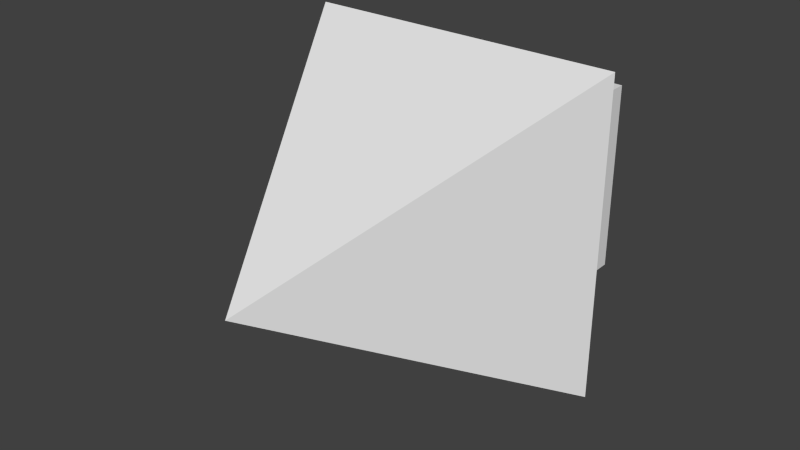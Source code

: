 # Source: Arrow.blend  (saved by Blender 2.70.0; exported with 4.5.12 LTS)
import bpy
from mathutils import Matrix  # noqa: F401  (used for matrix-valued properties, if any)

bpy.ops.wm.read_factory_settings(use_empty=True)
scene = bpy.context.scene
scene.name = 'Scene'

# ---- collections
col_collection_1 = bpy.data.collections.new('Collection 1'); scene.collection.children.link(col_collection_1)

# ---- world
world_world = bpy.data.worlds.new('World'); scene.world = world_world
world_world.color = (0.05088, 0.05088, 0.05088)
world_world.use_sun_shadow = False
world_world.sun_shadow_jitter_overblur = 0.0
world_world.cycles.sampling_method = 'MANUAL'
world_world.cycles.sample_map_resolution = 256

# ---- meshes
me_cube_001 = bpy.data.meshes.new('Cube.001')
me_cube_001.from_pydata([(0.0, -1.0, 0.0), (-1.0, 0.4557, -1.0), (1.0, 0.4557, -1.0), (-1.0, 0.1131, -1.0), (-1.0, 0.4557, 0.5), (-1.0, 0.4557, 1.0), (1.0, 0.4557, 1.0), (1.0, 0.1131, -1.0), (-0.5, 0.4557, -1.0), (-1.649, 0.0, 1.649), (-1.0, 0.4557, 0.0), (-1.649, 0.0, -1.649), (0.0, 0.4557, 1.0), (1.0, 0.4557, 0.0), (0.0, 0.4557, -1.0), (1.649, 0.0, 1.649), (1.0, 0.4557, -0.5), (1.649, 0.0, -1.649), (0.5, 0.4557, 1.0), (-1.0, 0.4557, -0.5), (-1.649, 0.0, 0.0), (0.0, 0.4557, 0.0), (1.649, 0.0, 0.0), (-1.0, 0.1131, 1.0), (0.0, 0.0, -1.649), (0.0, 0.0, 1.649), (-0.5, 0.4557, 1.0), (1.0, 0.4557, 0.5), (0.5, 0.4557, -1.0), (1.0, 0.1131, 1.0), (-1.649, 0.0, -0.8243), (-1.649, 0.0, 0.8243), (-1.0, 0.1131, 0.0), (0.0, 0.4557, -0.5), (0.0, 0.4557, 0.5), (-0.5, 0.4557, 0.0), (0.5, 0.4557, 0.0), (1.649, 0.0, -0.8243), (1.649, 0.0, 0.8243), (1.0, 0.1131, 0.0), (0.8243, 0.0, -1.649), (-0.8243, 0.0, -1.649), (0.0, 0.1131, -1.0), (-0.8243, 0.0, 1.649), (0.8243, 0.0, 1.649), (0.0, 0.1131, 1.0), (-1.0, 0.1131, -0.5), (0.5, 0.4557, -0.5), (0.5, 0.1131, -1.0), (-0.5, 0.1131, 1.0), (-1.0, 0.1131, 0.5), (-0.5, 0.4557, -0.5), (-0.5, 0.4557, 0.5), (0.5, 0.4557, 0.5), (1.0, 0.1131, -0.5), (1.0, 0.1131, 0.5), (-0.5, 0.1131, -1.0), (0.5, 0.1131, 1.0)], [], [(46, 19, 1, 3), (47, 16, 2, 28), (31, 50, 32, 20), (45, 12, 26, 49), (48, 28, 2, 7), (49, 26, 5, 23), (25, 45, 49, 43), (43, 49, 23, 9), (50, 4, 10, 32), (51, 33, 14, 8), (52, 34, 21, 35), (53, 27, 13, 36), (54, 37, 17, 7), (55, 38, 22, 39), (42, 14, 28, 48), (24, 42, 48, 40), (40, 48, 7, 17), (36, 13, 16, 47), (21, 36, 47, 33), (33, 47, 28, 14), (56, 8, 14, 42), (32, 10, 19, 46), (20, 32, 46, 30), (57, 18, 12, 45), (30, 46, 3, 11), (22, 0, 17, 37), (0, 20, 30, 11), (0, 9, 31, 20), (15, 0, 22, 38), (0, 24, 40, 17), (0, 11, 41, 24), (0, 25, 43, 9), (0, 15, 44, 25), (9, 23, 50, 31), (23, 5, 4, 50), (19, 51, 8, 1), (10, 35, 51, 19), (35, 21, 33, 51), (4, 52, 35, 10), (5, 26, 52, 4), (26, 12, 34, 52), (34, 53, 36, 21), (12, 18, 53, 34), (18, 6, 27, 53), (16, 54, 7, 2), (13, 39, 54, 16), (39, 22, 37, 54), (27, 55, 39, 13), (6, 29, 55, 27), (29, 15, 38, 55), (41, 56, 42, 24), (11, 3, 56, 41), (3, 1, 8, 56), (44, 57, 45, 25), (15, 29, 57, 44), (29, 6, 18, 57)])
me_cube_001.use_remesh_preserve_volume = False
me_cube_001.use_remesh_preserve_attributes = False
me_cube_001.use_mirror_vertex_groups = False
me_cube_001.auto_texspace = False
me_cube_001.update()

# ---- objects
ob_cube = bpy.data.objects.new('Cube', me_cube_001)

# ---- transforms, parenting, visibility, modifiers, constraints
ob_cube.location = (0.0, 0.0, 0.0)
ob_cube.scale = (1.0, 3.0, 1.0)
ob_cube.show_texture_space = True
ob_cube.lineart.crease_threshold = 0.0

# ---- collection membership
col_collection_1.objects.link(ob_cube)

# ---- scene / render settings (as saved in the file)
scene.frame_start = 1; scene.frame_end = 250; scene.frame_set(1)
scene.render.engine = 'BLENDER_EEVEE_NEXT'
scene.render.resolution_percentage = 50
scene.render.dither_intensity = 0.0
scene.cycles.use_denoising = False
scene.cycles.samples = 10
scene.cycles.sampling_pattern = 'TABULATED_SOBOL'
scene.cycles.light_sampling_threshold = 0.0
scene.cycles.use_adaptive_sampling = False
scene.cycles.use_light_tree = False
scene.cycles.blur_glossy = 0.0
scene.cycles.volume_bounces = 1
scene.cycles.pixel_filter_type = 'GAUSSIAN'
scene.cycles.sample_clamp_indirect = 0.0
scene.view_settings.view_transform = 'Standard'
bpy.context.view_layer.update()

# ---- added for rendering (the .blend has no active camera and no usable light): camera, sun
cam_auto = bpy.data.cameras.new('AutoCamera')
cam_auto.lens = 50.0
cam_auto.sensor_width = 36.0
cam_auto.clip_end = 1000.0
ob_auto_camera = bpy.data.objects.new('AutoCamera', cam_auto)
scene.collection.objects.link(ob_auto_camera)
ob_auto_camera.location = (5.91091, -7.90952, 4.72873)
ob_auto_camera.rotation_euler = (1.09748, -7.21219e-08, 0.694738)
scene.camera = ob_auto_camera
light_auto_sun = bpy.data.lights.new('AutoSun', 'SUN')
light_auto_sun.energy = 3.0
light_auto_sun.angle = 0.0523599
ob_auto_sun = bpy.data.objects.new('AutoSun', light_auto_sun)
scene.collection.objects.link(ob_auto_sun)
ob_auto_sun.rotation_euler = (0.872665, 0.174533, 0.523599)
bpy.context.view_layer.update()
